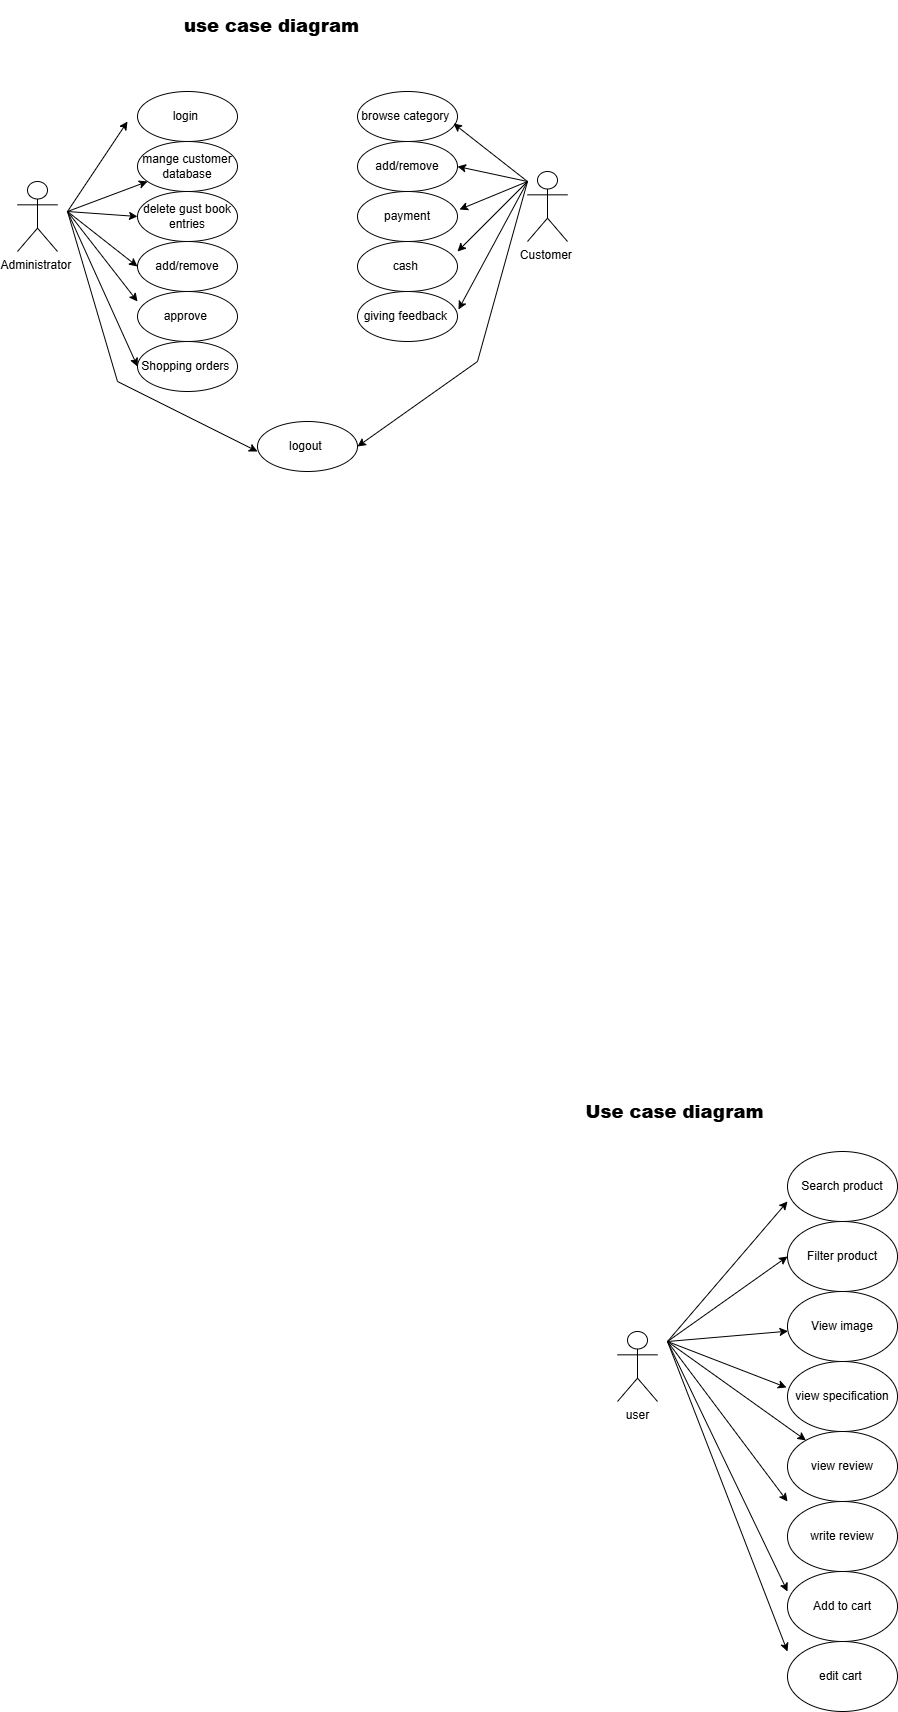

The diagram above was exported from draw.io. Its source (the exported page's mxGraphModel, read from the mxfile embedded in the PNG):
<mxGraphModel dx="1722" dy="2673" grid="1" gridSize="10" guides="1" tooltips="1" connect="1" arrows="1" fold="1" page="1" pageScale="1" pageWidth="850" pageHeight="1100" math="0" shadow="0">
  <root>
    <mxCell id="0" />
    <mxCell id="1" parent="0" />
    <mxCell id="6A7LHtwwDfZLF68bNLZt-1" parent="1" style="ellipse;whiteSpace=wrap;html=1;" value="Search product" vertex="1">
      <mxGeometry height="70" width="110" x="220" y="20" as="geometry" />
    </mxCell>
    <mxCell id="6A7LHtwwDfZLF68bNLZt-2" parent="1" style="ellipse;whiteSpace=wrap;html=1;" value="Filter product" vertex="1">
      <mxGeometry height="70" width="110" x="220" y="90" as="geometry" />
    </mxCell>
    <mxCell id="6A7LHtwwDfZLF68bNLZt-3" parent="1" style="ellipse;whiteSpace=wrap;html=1;" value="View image" vertex="1">
      <mxGeometry height="70" width="110" x="220" y="160" as="geometry" />
    </mxCell>
    <mxCell id="6A7LHtwwDfZLF68bNLZt-4" parent="1" style="ellipse;whiteSpace=wrap;html=1;" value="view specification" vertex="1">
      <mxGeometry height="70" width="110" x="220" y="230" as="geometry" />
    </mxCell>
    <mxCell id="6A7LHtwwDfZLF68bNLZt-5" parent="1" style="ellipse;whiteSpace=wrap;html=1;" value="view review" vertex="1">
      <mxGeometry height="70" width="110" x="220" y="300" as="geometry" />
    </mxCell>
    <mxCell id="6A7LHtwwDfZLF68bNLZt-6" parent="1" style="ellipse;whiteSpace=wrap;html=1;" value="write review" vertex="1">
      <mxGeometry height="70" width="110" x="220" y="370" as="geometry" />
    </mxCell>
    <mxCell id="6A7LHtwwDfZLF68bNLZt-7" parent="1" style="ellipse;whiteSpace=wrap;html=1;" value="Add to cart" vertex="1">
      <mxGeometry height="70" width="110" x="220" y="440" as="geometry" />
    </mxCell>
    <mxCell id="6A7LHtwwDfZLF68bNLZt-8" parent="1" style="ellipse;whiteSpace=wrap;html=1;" value="edit cart&amp;nbsp;" vertex="1">
      <mxGeometry height="70" width="110" x="220" y="510" as="geometry" />
    </mxCell>
    <mxCell id="6A7LHtwwDfZLF68bNLZt-15" parent="1" style="shape=umlActor;verticalLabelPosition=bottom;verticalAlign=top;html=1;outlineConnect=0;" value="user" vertex="1">
      <mxGeometry height="70" width="40" x="50" y="200" as="geometry" />
    </mxCell>
    <mxCell id="6A7LHtwwDfZLF68bNLZt-16" edge="1" parent="1" style="endArrow=classic;html=1;rounded=0;entryX=0;entryY=0.714;entryDx=0;entryDy=0;entryPerimeter=0;" target="6A7LHtwwDfZLF68bNLZt-1" value="">
      <mxGeometry height="50" relative="1" width="50" as="geometry">
        <mxPoint x="100" y="210" as="sourcePoint" />
        <mxPoint x="160" y="150" as="targetPoint" />
      </mxGeometry>
    </mxCell>
    <mxCell id="6A7LHtwwDfZLF68bNLZt-17" edge="1" parent="1" style="endArrow=classic;html=1;rounded=0;entryX=0;entryY=0.5;entryDx=0;entryDy=0;" target="6A7LHtwwDfZLF68bNLZt-2" value="">
      <mxGeometry height="50" relative="1" width="50" as="geometry">
        <mxPoint x="100" y="210" as="sourcePoint" />
        <mxPoint x="160" y="290" as="targetPoint" />
      </mxGeometry>
    </mxCell>
    <mxCell id="6A7LHtwwDfZLF68bNLZt-18" edge="1" parent="1" style="endArrow=classic;html=1;rounded=0;" target="6A7LHtwwDfZLF68bNLZt-3" value="">
      <mxGeometry height="50" relative="1" width="50" as="geometry">
        <mxPoint x="100" y="210" as="sourcePoint" />
        <mxPoint x="290" y="240" as="targetPoint" />
      </mxGeometry>
    </mxCell>
    <mxCell id="6A7LHtwwDfZLF68bNLZt-19" edge="1" parent="1" style="endArrow=classic;html=1;rounded=0;entryX=-0.009;entryY=0.371;entryDx=0;entryDy=0;entryPerimeter=0;" target="6A7LHtwwDfZLF68bNLZt-4" value="">
      <mxGeometry height="50" relative="1" width="50" as="geometry">
        <mxPoint x="100" y="210" as="sourcePoint" />
        <mxPoint x="210" y="260" as="targetPoint" />
      </mxGeometry>
    </mxCell>
    <mxCell id="6A7LHtwwDfZLF68bNLZt-20" edge="1" parent="1" style="endArrow=classic;html=1;rounded=0;" target="6A7LHtwwDfZLF68bNLZt-5" value="">
      <mxGeometry height="50" relative="1" width="50" as="geometry">
        <mxPoint x="100" y="210" as="sourcePoint" />
        <mxPoint x="210" y="310" as="targetPoint" />
      </mxGeometry>
    </mxCell>
    <mxCell id="6A7LHtwwDfZLF68bNLZt-24" edge="1" parent="1" style="endArrow=classic;html=1;rounded=0;" value="">
      <mxGeometry height="50" relative="1" width="50" as="geometry">
        <mxPoint x="100" y="210" as="sourcePoint" />
        <mxPoint x="220" y="370" as="targetPoint" />
      </mxGeometry>
    </mxCell>
    <mxCell id="6A7LHtwwDfZLF68bNLZt-25" edge="1" parent="1" style="endArrow=classic;html=1;rounded=0;" value="">
      <mxGeometry height="50" relative="1" width="50" as="geometry">
        <mxPoint x="100" y="210" as="sourcePoint" />
        <mxPoint x="220" y="460" as="targetPoint" />
      </mxGeometry>
    </mxCell>
    <mxCell id="6A7LHtwwDfZLF68bNLZt-26" edge="1" parent="1" style="endArrow=classic;html=1;rounded=0;" value="">
      <mxGeometry height="50" relative="1" width="50" as="geometry">
        <mxPoint x="100" y="210" as="sourcePoint" />
        <mxPoint x="220" y="520" as="targetPoint" />
      </mxGeometry>
    </mxCell>
    <mxCell id="6A7LHtwwDfZLF68bNLZt-27" parent="1" style="text;html=1;whiteSpace=wrap;strokeColor=none;fillColor=none;align=center;verticalAlign=middle;rounded=0;" value="&lt;h2&gt;&lt;font style=&quot;font-size: 18px;&quot;&gt;&lt;b&gt;Use case diagram&lt;/b&gt;&lt;/font&gt;&amp;nbsp;&lt;/h2&gt;" vertex="1">
      <mxGeometry width="280" x="-30" y="-20" as="geometry" />
    </mxCell>
    <mxCell id="lvsaVDqWpc95ebxOEkrb-1" parent="1" style="ellipse;whiteSpace=wrap;html=1;" value="login&amp;nbsp;" vertex="1">
      <mxGeometry height="50" width="100" x="-430" y="-1040" as="geometry" />
    </mxCell>
    <mxCell id="lvsaVDqWpc95ebxOEkrb-2" parent="1" style="ellipse;whiteSpace=wrap;html=1;" value="mange customer database" vertex="1">
      <mxGeometry height="50" width="100" x="-430" y="-990" as="geometry" />
    </mxCell>
    <mxCell id="lvsaVDqWpc95ebxOEkrb-3" parent="1" style="ellipse;whiteSpace=wrap;html=1;" value="delete gust book entries" vertex="1">
      <mxGeometry height="50" width="100" x="-430" y="-940" as="geometry" />
    </mxCell>
    <mxCell id="lvsaVDqWpc95ebxOEkrb-4" parent="1" style="ellipse;whiteSpace=wrap;html=1;" value="add/remove" vertex="1">
      <mxGeometry height="50" width="100" x="-430" y="-890" as="geometry" />
    </mxCell>
    <mxCell id="lvsaVDqWpc95ebxOEkrb-5" parent="1" style="ellipse;whiteSpace=wrap;html=1;" value="approve&amp;nbsp;" vertex="1">
      <mxGeometry height="50" width="100" x="-430" y="-840" as="geometry" />
    </mxCell>
    <mxCell id="lvsaVDqWpc95ebxOEkrb-6" parent="1" style="ellipse;whiteSpace=wrap;html=1;" value="Shopping orders&amp;nbsp;" vertex="1">
      <mxGeometry height="50" width="100" x="-430" y="-790" as="geometry" />
    </mxCell>
    <mxCell id="lvsaVDqWpc95ebxOEkrb-7" parent="1" style="ellipse;whiteSpace=wrap;html=1;" value="logout&amp;nbsp;" vertex="1">
      <mxGeometry height="50" width="100" x="-310" y="-710" as="geometry" />
    </mxCell>
    <mxCell id="lvsaVDqWpc95ebxOEkrb-8" parent="1" style="ellipse;whiteSpace=wrap;html=1;" value="browse category&amp;nbsp;" vertex="1">
      <mxGeometry height="50" width="100" x="-210" y="-1040" as="geometry" />
    </mxCell>
    <mxCell id="lvsaVDqWpc95ebxOEkrb-9" parent="1" style="ellipse;whiteSpace=wrap;html=1;" value="add/remove" vertex="1">
      <mxGeometry height="50" width="100" x="-210" y="-990" as="geometry" />
    </mxCell>
    <mxCell id="lvsaVDqWpc95ebxOEkrb-12" parent="1" style="ellipse;whiteSpace=wrap;html=1;" value="payment" vertex="1">
      <mxGeometry height="50" width="100" x="-210" y="-940" as="geometry" />
    </mxCell>
    <mxCell id="lvsaVDqWpc95ebxOEkrb-13" parent="1" style="ellipse;whiteSpace=wrap;html=1;" value="cash&amp;nbsp;" vertex="1">
      <mxGeometry height="50" width="100" x="-210" y="-890" as="geometry" />
    </mxCell>
    <mxCell id="lvsaVDqWpc95ebxOEkrb-14" parent="1" style="ellipse;whiteSpace=wrap;html=1;" value="giving feedback&amp;nbsp;" vertex="1">
      <mxGeometry height="50" width="100" x="-210" y="-840" as="geometry" />
    </mxCell>
    <mxCell id="lvsaVDqWpc95ebxOEkrb-16" parent="1" style="shape=umlActor;verticalLabelPosition=bottom;verticalAlign=top;html=1;outlineConnect=0;" value="Customer&amp;nbsp;" vertex="1">
      <mxGeometry height="70" width="40" x="-40" y="-960" as="geometry" />
    </mxCell>
    <mxCell id="lvsaVDqWpc95ebxOEkrb-20" parent="1" style="shape=umlActor;verticalLabelPosition=bottom;verticalAlign=top;html=1;outlineConnect=0;" value="Administrator&amp;nbsp;" vertex="1">
      <mxGeometry height="70" width="40" x="-550" y="-950" as="geometry" />
    </mxCell>
    <mxCell id="lvsaVDqWpc95ebxOEkrb-21" edge="1" parent="1" style="endArrow=classic;html=1;rounded=0;entryX=0.96;entryY=0.64;entryDx=0;entryDy=0;entryPerimeter=0;" target="lvsaVDqWpc95ebxOEkrb-8" value="">
      <mxGeometry height="50" relative="1" width="50" as="geometry">
        <mxPoint x="-40" y="-950" as="sourcePoint" />
        <mxPoint x="-100" y="-1000" as="targetPoint" />
      </mxGeometry>
    </mxCell>
    <mxCell id="lvsaVDqWpc95ebxOEkrb-22" edge="1" parent="1" style="endArrow=classic;html=1;rounded=0;entryX=1;entryY=0.5;entryDx=0;entryDy=0;" target="lvsaVDqWpc95ebxOEkrb-9" value="">
      <mxGeometry height="50" relative="1" width="50" as="geometry">
        <mxPoint x="-40" y="-950" as="sourcePoint" />
        <mxPoint x="-100" y="-960" as="targetPoint" />
      </mxGeometry>
    </mxCell>
    <mxCell id="lvsaVDqWpc95ebxOEkrb-23" edge="1" parent="1" style="endArrow=classic;html=1;rounded=0;entryX=1.02;entryY=0.36;entryDx=0;entryDy=0;entryPerimeter=0;" target="lvsaVDqWpc95ebxOEkrb-12" value="">
      <mxGeometry height="50" relative="1" width="50" as="geometry">
        <mxPoint x="-40" y="-950" as="sourcePoint" />
        <mxPoint x="-100" y="-920" as="targetPoint" />
      </mxGeometry>
    </mxCell>
    <mxCell id="lvsaVDqWpc95ebxOEkrb-24" edge="1" parent="1" style="endArrow=classic;html=1;rounded=0;" value="">
      <mxGeometry height="50" relative="1" width="50" as="geometry">
        <mxPoint x="-40" y="-950" as="sourcePoint" />
        <mxPoint x="-110" y="-880" as="targetPoint" />
      </mxGeometry>
    </mxCell>
    <mxCell id="lvsaVDqWpc95ebxOEkrb-25" edge="1" parent="1" style="endArrow=classic;html=1;rounded=0;entryX=1.01;entryY=0.36;entryDx=0;entryDy=0;entryPerimeter=0;" target="lvsaVDqWpc95ebxOEkrb-14" value="">
      <mxGeometry height="50" relative="1" width="50" as="geometry">
        <mxPoint x="-40" y="-950" as="sourcePoint" />
        <mxPoint x="-110" y="-840" as="targetPoint" />
      </mxGeometry>
    </mxCell>
    <mxCell id="lvsaVDqWpc95ebxOEkrb-26" edge="1" parent="1" style="endArrow=classic;html=1;rounded=0;entryX=1;entryY=0.5;entryDx=0;entryDy=0;" target="lvsaVDqWpc95ebxOEkrb-7" value="">
      <mxGeometry height="50" relative="1" width="50" as="geometry">
        <Array as="points">
          <mxPoint x="-90" y="-770" />
        </Array>
        <mxPoint x="-40" y="-950" as="sourcePoint" />
        <mxPoint x="-140" y="-720" as="targetPoint" />
      </mxGeometry>
    </mxCell>
    <mxCell id="lvsaVDqWpc95ebxOEkrb-28" edge="1" parent="1" style="endArrow=classic;html=1;rounded=0;" value="">
      <mxGeometry height="50" relative="1" width="50" as="geometry">
        <mxPoint x="-500" y="-920" as="sourcePoint" />
        <mxPoint x="-440" y="-1010" as="targetPoint" />
      </mxGeometry>
    </mxCell>
    <mxCell id="lvsaVDqWpc95ebxOEkrb-29" edge="1" parent="1" style="endArrow=classic;html=1;rounded=0;" target="lvsaVDqWpc95ebxOEkrb-2" value="">
      <mxGeometry height="50" relative="1" width="50" as="geometry">
        <mxPoint x="-500" y="-920" as="sourcePoint" />
        <mxPoint x="-480" y="-900" as="targetPoint" />
      </mxGeometry>
    </mxCell>
    <mxCell id="lvsaVDqWpc95ebxOEkrb-30" edge="1" parent="1" style="endArrow=classic;html=1;rounded=0;entryX=0;entryY=0.5;entryDx=0;entryDy=0;" target="lvsaVDqWpc95ebxOEkrb-3" value="">
      <mxGeometry height="50" relative="1" width="50" as="geometry">
        <mxPoint x="-500" y="-920" as="sourcePoint" />
        <mxPoint x="-500" y="-880" as="targetPoint" />
      </mxGeometry>
    </mxCell>
    <mxCell id="lvsaVDqWpc95ebxOEkrb-31" edge="1" parent="1" style="endArrow=classic;html=1;rounded=0;entryX=0;entryY=0.5;entryDx=0;entryDy=0;" target="lvsaVDqWpc95ebxOEkrb-4" value="">
      <mxGeometry height="50" relative="1" width="50" as="geometry">
        <mxPoint x="-500" y="-920" as="sourcePoint" />
        <mxPoint x="-480" y="-890" as="targetPoint" />
      </mxGeometry>
    </mxCell>
    <mxCell id="lvsaVDqWpc95ebxOEkrb-32" edge="1" parent="1" style="endArrow=classic;html=1;rounded=0;" value="">
      <mxGeometry height="50" relative="1" width="50" as="geometry">
        <mxPoint x="-500" y="-920" as="sourcePoint" />
        <mxPoint x="-430" y="-830" as="targetPoint" />
      </mxGeometry>
    </mxCell>
    <mxCell id="lvsaVDqWpc95ebxOEkrb-33" edge="1" parent="1" style="endArrow=classic;html=1;rounded=0;entryX=0;entryY=0.5;entryDx=0;entryDy=0;" target="lvsaVDqWpc95ebxOEkrb-6" value="">
      <mxGeometry height="50" relative="1" width="50" as="geometry">
        <mxPoint x="-500" y="-920" as="sourcePoint" />
        <mxPoint x="-460" y="-810" as="targetPoint" />
      </mxGeometry>
    </mxCell>
    <mxCell id="lvsaVDqWpc95ebxOEkrb-34" edge="1" parent="1" style="endArrow=classic;html=1;rounded=0;" value="">
      <mxGeometry height="50" relative="1" width="50" as="geometry">
        <Array as="points">
          <mxPoint x="-450" y="-750" />
        </Array>
        <mxPoint x="-500" y="-920" as="sourcePoint" />
        <mxPoint x="-310" y="-680" as="targetPoint" />
      </mxGeometry>
    </mxCell>
    <mxCell id="lvsaVDqWpc95ebxOEkrb-35" parent="1" style="text;html=1;whiteSpace=wrap;strokeColor=none;fillColor=none;align=center;verticalAlign=middle;rounded=0;" value="&lt;h2&gt;&lt;b&gt;&lt;font style=&quot;font-size: 18px;&quot;&gt;use case diagram&amp;nbsp;&lt;/font&gt;&lt;/b&gt;&lt;/h2&gt;" vertex="1">
      <mxGeometry height="50" width="265" x="-425" y="-1130" as="geometry" />
    </mxCell>
  </root>
</mxGraphModel>